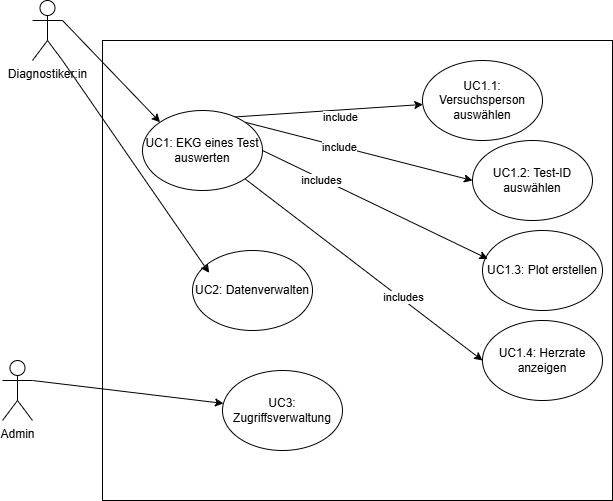

The diagram above was exported from draw.io. Its source (the exported page's mxGraphModel, read from the mxfile embedded in the PNG):
<mxGraphModel dx="1098" dy="743" grid="1" gridSize="10" guides="1" tooltips="1" connect="1" arrows="1" fold="1" page="1" pageScale="1" pageWidth="827" pageHeight="1169" math="0" shadow="0">
  <root>
    <mxCell id="0" />
    <mxCell id="1" parent="0" />
    <mxCell id="FakJ4WAjwEHct3KIAR9h-1" value="" style="rounded=0;whiteSpace=wrap;html=1;" vertex="1" parent="1">
      <mxGeometry x="180" y="150" width="510" height="460" as="geometry" />
    </mxCell>
    <mxCell id="FakJ4WAjwEHct3KIAR9h-19" style="rounded=0;orthogonalLoop=1;jettySize=auto;html=1;exitX=1;exitY=0.3333333333333333;exitDx=0;exitDy=0;exitPerimeter=0;entryX=0;entryY=0;entryDx=0;entryDy=0;" edge="1" parent="1" source="FakJ4WAjwEHct3KIAR9h-3" target="FakJ4WAjwEHct3KIAR9h-10">
      <mxGeometry relative="1" as="geometry" />
    </mxCell>
    <mxCell id="FakJ4WAjwEHct3KIAR9h-3" value="Diagnostiker:in&lt;div&gt;&lt;br&gt;&lt;/div&gt;" style="shape=umlActor;verticalLabelPosition=bottom;verticalAlign=top;html=1;outlineConnect=0;" vertex="1" parent="1">
      <mxGeometry x="110" y="110" width="30" height="60" as="geometry" />
    </mxCell>
    <mxCell id="FakJ4WAjwEHct3KIAR9h-6" value="UC1.1: Versuchsperson auswählen" style="ellipse;whiteSpace=wrap;html=1;" vertex="1" parent="1">
      <mxGeometry x="500" y="170" width="120" height="80" as="geometry" />
    </mxCell>
    <mxCell id="FakJ4WAjwEHct3KIAR9h-7" value="UC1.2: Test-ID auswählen" style="ellipse;whiteSpace=wrap;html=1;" vertex="1" parent="1">
      <mxGeometry x="550" y="250" width="120" height="80" as="geometry" />
    </mxCell>
    <mxCell id="FakJ4WAjwEHct3KIAR9h-8" value="UC1.3: Plot erstellen" style="ellipse;whiteSpace=wrap;html=1;" vertex="1" parent="1">
      <mxGeometry x="560" y="340" width="120" height="80" as="geometry" />
    </mxCell>
    <mxCell id="FakJ4WAjwEHct3KIAR9h-9" value="UC1.4:&amp;nbsp;&lt;span style=&quot;background-color: transparent; color: light-dark(rgb(0, 0, 0), rgb(255, 255, 255));&quot;&gt;Herzrate anzeigen&lt;/span&gt;" style="ellipse;whiteSpace=wrap;html=1;" vertex="1" parent="1">
      <mxGeometry x="560" y="430" width="120" height="80" as="geometry" />
    </mxCell>
    <mxCell id="FakJ4WAjwEHct3KIAR9h-11" value="" style="rounded=0;orthogonalLoop=1;jettySize=auto;html=1;exitX=0.694;exitY=0.088;exitDx=0;exitDy=0;exitPerimeter=0;" edge="1" parent="1" source="FakJ4WAjwEHct3KIAR9h-10" target="FakJ4WAjwEHct3KIAR9h-6">
      <mxGeometry relative="1" as="geometry" />
    </mxCell>
    <mxCell id="FakJ4WAjwEHct3KIAR9h-12" value="include" style="edgeLabel;html=1;align=center;verticalAlign=middle;resizable=0;points=[];" vertex="1" connectable="0" parent="FakJ4WAjwEHct3KIAR9h-11">
      <mxGeometry x="0.1538" y="-7" relative="1" as="geometry">
        <mxPoint as="offset" />
      </mxGeometry>
    </mxCell>
    <mxCell id="FakJ4WAjwEHct3KIAR9h-13" style="rounded=0;orthogonalLoop=1;jettySize=auto;html=1;exitX=1;exitY=0;exitDx=0;exitDy=0;entryX=0;entryY=0.5;entryDx=0;entryDy=0;" edge="1" parent="1" source="FakJ4WAjwEHct3KIAR9h-10" target="FakJ4WAjwEHct3KIAR9h-7">
      <mxGeometry relative="1" as="geometry" />
    </mxCell>
    <mxCell id="FakJ4WAjwEHct3KIAR9h-14" value="include" style="edgeLabel;html=1;align=center;verticalAlign=middle;resizable=0;points=[];" vertex="1" connectable="0" parent="FakJ4WAjwEHct3KIAR9h-13">
      <mxGeometry x="-0.1784" y="-1" relative="1" as="geometry">
        <mxPoint as="offset" />
      </mxGeometry>
    </mxCell>
    <mxCell id="FakJ4WAjwEHct3KIAR9h-15" style="rounded=0;orthogonalLoop=1;jettySize=auto;html=1;exitX=1;exitY=0.5;exitDx=0;exitDy=0;entryX=0.044;entryY=0.354;entryDx=0;entryDy=0;entryPerimeter=0;" edge="1" parent="1" source="FakJ4WAjwEHct3KIAR9h-10" target="FakJ4WAjwEHct3KIAR9h-8">
      <mxGeometry relative="1" as="geometry" />
    </mxCell>
    <mxCell id="FakJ4WAjwEHct3KIAR9h-16" value="includes" style="edgeLabel;html=1;align=center;verticalAlign=middle;resizable=0;points=[];" vertex="1" connectable="0" parent="FakJ4WAjwEHct3KIAR9h-15">
      <mxGeometry x="-0.4781" y="-1" relative="1" as="geometry">
        <mxPoint as="offset" />
      </mxGeometry>
    </mxCell>
    <mxCell id="FakJ4WAjwEHct3KIAR9h-17" style="rounded=0;orthogonalLoop=1;jettySize=auto;html=1;exitX=1;exitY=1;exitDx=0;exitDy=0;entryX=0;entryY=0.5;entryDx=0;entryDy=0;" edge="1" parent="1" source="FakJ4WAjwEHct3KIAR9h-10" target="FakJ4WAjwEHct3KIAR9h-9">
      <mxGeometry relative="1" as="geometry" />
    </mxCell>
    <mxCell id="FakJ4WAjwEHct3KIAR9h-18" value="includes" style="edgeLabel;html=1;align=center;verticalAlign=middle;resizable=0;points=[];" vertex="1" connectable="0" parent="FakJ4WAjwEHct3KIAR9h-17">
      <mxGeometry x="0.3147" y="2" relative="1" as="geometry">
        <mxPoint as="offset" />
      </mxGeometry>
    </mxCell>
    <mxCell id="FakJ4WAjwEHct3KIAR9h-10" value="UC1: EKG eines Test auswerten" style="ellipse;whiteSpace=wrap;html=1;" vertex="1" parent="1">
      <mxGeometry x="220" y="220" width="120" height="80" as="geometry" />
    </mxCell>
    <mxCell id="FakJ4WAjwEHct3KIAR9h-20" value="UC2: Datenverwalten" style="ellipse;whiteSpace=wrap;html=1;" vertex="1" parent="1">
      <mxGeometry x="270" y="360" width="120" height="80" as="geometry" />
    </mxCell>
    <mxCell id="FakJ4WAjwEHct3KIAR9h-21" style="rounded=0;orthogonalLoop=1;jettySize=auto;html=1;exitX=1;exitY=1;exitDx=0;exitDy=0;exitPerimeter=0;entryX=0.139;entryY=0.279;entryDx=0;entryDy=0;entryPerimeter=0;" edge="1" parent="1" source="FakJ4WAjwEHct3KIAR9h-3" target="FakJ4WAjwEHct3KIAR9h-20">
      <mxGeometry relative="1" as="geometry" />
    </mxCell>
    <mxCell id="FakJ4WAjwEHct3KIAR9h-24" style="rounded=0;orthogonalLoop=1;jettySize=auto;html=1;exitX=1;exitY=0.3333333333333333;exitDx=0;exitDy=0;exitPerimeter=0;" edge="1" parent="1" source="FakJ4WAjwEHct3KIAR9h-22" target="FakJ4WAjwEHct3KIAR9h-23">
      <mxGeometry relative="1" as="geometry" />
    </mxCell>
    <mxCell id="FakJ4WAjwEHct3KIAR9h-22" value="Admin" style="shape=umlActor;verticalLabelPosition=bottom;verticalAlign=top;html=1;outlineConnect=0;" vertex="1" parent="1">
      <mxGeometry x="80" y="470" width="30" height="60" as="geometry" />
    </mxCell>
    <mxCell id="FakJ4WAjwEHct3KIAR9h-23" value="UC3: Zugriffsverwaltung" style="ellipse;whiteSpace=wrap;html=1;" vertex="1" parent="1">
      <mxGeometry x="300" y="480" width="120" height="80" as="geometry" />
    </mxCell>
  </root>
</mxGraphModel>